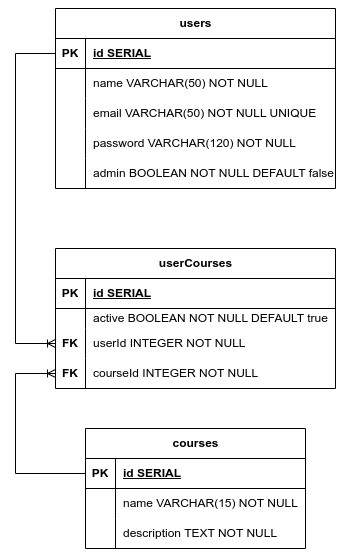

The diagram above was exported from draw.io. Its source (the exported page's mxGraphModel, read from the mxfile embedded in the PNG):
<mxGraphModel dx="1114" dy="699" grid="1" gridSize="10" guides="1" tooltips="1" connect="1" arrows="1" fold="1" page="1" pageScale="1" pageWidth="850" pageHeight="1100" math="0" shadow="0" extFonts="Permanent Marker^https://fonts.googleapis.com/css?family=Permanent+Marker">
  <root>
    <mxCell id="0" />
    <mxCell id="1" parent="0" />
    <mxCell id="ng0AlqeQphX5Jyqcmg5B-1" value="users" style="shape=table;startSize=30;container=1;collapsible=1;childLayout=tableLayout;fixedRows=1;rowLines=0;fontStyle=1;align=center;resizeLast=1;html=1;fontFamily=Helvetica;" vertex="1" parent="1">
      <mxGeometry x="360" y="50" width="280" height="180" as="geometry" />
    </mxCell>
    <mxCell id="ng0AlqeQphX5Jyqcmg5B-2" value="" style="shape=tableRow;horizontal=0;startSize=0;swimlaneHead=0;swimlaneBody=0;fillColor=none;collapsible=0;dropTarget=0;points=[[0,0.5],[1,0.5]];portConstraint=eastwest;top=0;left=0;right=0;bottom=1;fontFamily=Helvetica;" vertex="1" parent="ng0AlqeQphX5Jyqcmg5B-1">
      <mxGeometry y="30" width="280" height="30" as="geometry" />
    </mxCell>
    <mxCell id="ng0AlqeQphX5Jyqcmg5B-3" value="PK" style="shape=partialRectangle;connectable=0;fillColor=none;top=0;left=0;bottom=0;right=0;fontStyle=1;overflow=hidden;whiteSpace=wrap;html=1;fontFamily=Helvetica;" vertex="1" parent="ng0AlqeQphX5Jyqcmg5B-2">
      <mxGeometry width="30" height="30" as="geometry">
        <mxRectangle width="30" height="30" as="alternateBounds" />
      </mxGeometry>
    </mxCell>
    <mxCell id="ng0AlqeQphX5Jyqcmg5B-4" value="id SERIAL" style="shape=partialRectangle;connectable=0;fillColor=none;top=0;left=0;bottom=0;right=0;align=left;spacingLeft=6;fontStyle=5;overflow=hidden;whiteSpace=wrap;html=1;fontFamily=Helvetica;" vertex="1" parent="ng0AlqeQphX5Jyqcmg5B-2">
      <mxGeometry x="30" width="250" height="30" as="geometry">
        <mxRectangle width="250" height="30" as="alternateBounds" />
      </mxGeometry>
    </mxCell>
    <mxCell id="ng0AlqeQphX5Jyqcmg5B-5" value="" style="shape=tableRow;horizontal=0;startSize=0;swimlaneHead=0;swimlaneBody=0;fillColor=none;collapsible=0;dropTarget=0;points=[[0,0.5],[1,0.5]];portConstraint=eastwest;top=0;left=0;right=0;bottom=0;fontFamily=Helvetica;" vertex="1" parent="ng0AlqeQphX5Jyqcmg5B-1">
      <mxGeometry y="60" width="280" height="30" as="geometry" />
    </mxCell>
    <mxCell id="ng0AlqeQphX5Jyqcmg5B-6" value="" style="shape=partialRectangle;connectable=0;fillColor=none;top=0;left=0;bottom=0;right=0;editable=1;overflow=hidden;whiteSpace=wrap;html=1;fontFamily=Helvetica;" vertex="1" parent="ng0AlqeQphX5Jyqcmg5B-5">
      <mxGeometry width="30" height="30" as="geometry">
        <mxRectangle width="30" height="30" as="alternateBounds" />
      </mxGeometry>
    </mxCell>
    <mxCell id="ng0AlqeQphX5Jyqcmg5B-7" value="name VARCHAR(50) NOT NULL" style="shape=partialRectangle;connectable=0;fillColor=none;top=0;left=0;bottom=0;right=0;align=left;spacingLeft=6;overflow=hidden;whiteSpace=wrap;html=1;fontFamily=Helvetica;" vertex="1" parent="ng0AlqeQphX5Jyqcmg5B-5">
      <mxGeometry x="30" width="250" height="30" as="geometry">
        <mxRectangle width="250" height="30" as="alternateBounds" />
      </mxGeometry>
    </mxCell>
    <mxCell id="ng0AlqeQphX5Jyqcmg5B-8" value="" style="shape=tableRow;horizontal=0;startSize=0;swimlaneHead=0;swimlaneBody=0;fillColor=none;collapsible=0;dropTarget=0;points=[[0,0.5],[1,0.5]];portConstraint=eastwest;top=0;left=0;right=0;bottom=0;fontFamily=Helvetica;" vertex="1" parent="ng0AlqeQphX5Jyqcmg5B-1">
      <mxGeometry y="90" width="280" height="30" as="geometry" />
    </mxCell>
    <mxCell id="ng0AlqeQphX5Jyqcmg5B-9" value="" style="shape=partialRectangle;connectable=0;fillColor=none;top=0;left=0;bottom=0;right=0;editable=1;overflow=hidden;whiteSpace=wrap;html=1;fontFamily=Helvetica;" vertex="1" parent="ng0AlqeQphX5Jyqcmg5B-8">
      <mxGeometry width="30" height="30" as="geometry">
        <mxRectangle width="30" height="30" as="alternateBounds" />
      </mxGeometry>
    </mxCell>
    <mxCell id="ng0AlqeQphX5Jyqcmg5B-10" value="email VARCHAR(50) NOT NULL UNIQUE" style="shape=partialRectangle;connectable=0;fillColor=none;top=0;left=0;bottom=0;right=0;align=left;spacingLeft=6;overflow=hidden;whiteSpace=wrap;html=1;fontFamily=Helvetica;" vertex="1" parent="ng0AlqeQphX5Jyqcmg5B-8">
      <mxGeometry x="30" width="250" height="30" as="geometry">
        <mxRectangle width="250" height="30" as="alternateBounds" />
      </mxGeometry>
    </mxCell>
    <mxCell id="ng0AlqeQphX5Jyqcmg5B-11" value="" style="shape=tableRow;horizontal=0;startSize=0;swimlaneHead=0;swimlaneBody=0;fillColor=none;collapsible=0;dropTarget=0;points=[[0,0.5],[1,0.5]];portConstraint=eastwest;top=0;left=0;right=0;bottom=0;fontFamily=Helvetica;" vertex="1" parent="ng0AlqeQphX5Jyqcmg5B-1">
      <mxGeometry y="120" width="280" height="30" as="geometry" />
    </mxCell>
    <mxCell id="ng0AlqeQphX5Jyqcmg5B-12" value="" style="shape=partialRectangle;connectable=0;fillColor=none;top=0;left=0;bottom=0;right=0;editable=1;overflow=hidden;whiteSpace=wrap;html=1;fontFamily=Helvetica;" vertex="1" parent="ng0AlqeQphX5Jyqcmg5B-11">
      <mxGeometry width="30" height="30" as="geometry">
        <mxRectangle width="30" height="30" as="alternateBounds" />
      </mxGeometry>
    </mxCell>
    <mxCell id="ng0AlqeQphX5Jyqcmg5B-13" value="password VARCHAR(120) NOT NULL" style="shape=partialRectangle;connectable=0;fillColor=none;top=0;left=0;bottom=0;right=0;align=left;spacingLeft=6;overflow=hidden;whiteSpace=wrap;html=1;fontFamily=Helvetica;" vertex="1" parent="ng0AlqeQphX5Jyqcmg5B-11">
      <mxGeometry x="30" width="250" height="30" as="geometry">
        <mxRectangle width="250" height="30" as="alternateBounds" />
      </mxGeometry>
    </mxCell>
    <mxCell id="ng0AlqeQphX5Jyqcmg5B-14" value="" style="shape=tableRow;horizontal=0;startSize=0;swimlaneHead=0;swimlaneBody=0;fillColor=none;collapsible=0;dropTarget=0;points=[[0,0.5],[1,0.5]];portConstraint=eastwest;top=0;left=0;right=0;bottom=0;fontFamily=Helvetica;" vertex="1" parent="ng0AlqeQphX5Jyqcmg5B-1">
      <mxGeometry y="150" width="280" height="30" as="geometry" />
    </mxCell>
    <mxCell id="ng0AlqeQphX5Jyqcmg5B-15" value="" style="shape=partialRectangle;connectable=0;fillColor=none;top=0;left=0;bottom=0;right=0;editable=1;overflow=hidden;whiteSpace=wrap;html=1;fontFamily=Helvetica;" vertex="1" parent="ng0AlqeQphX5Jyqcmg5B-14">
      <mxGeometry width="30" height="30" as="geometry">
        <mxRectangle width="30" height="30" as="alternateBounds" />
      </mxGeometry>
    </mxCell>
    <mxCell id="ng0AlqeQphX5Jyqcmg5B-16" value="admin BOOLEAN NOT NULL DEFAULT false" style="shape=partialRectangle;connectable=0;fillColor=none;top=0;left=0;bottom=0;right=0;align=left;spacingLeft=6;overflow=hidden;whiteSpace=wrap;html=1;fontFamily=Helvetica;" vertex="1" parent="ng0AlqeQphX5Jyqcmg5B-14">
      <mxGeometry x="30" width="250" height="30" as="geometry">
        <mxRectangle width="250" height="30" as="alternateBounds" />
      </mxGeometry>
    </mxCell>
    <mxCell id="ng0AlqeQphX5Jyqcmg5B-17" value="&lt;span style=&quot;box-sizing: border-box;&quot;&gt;courses&lt;/span&gt;" style="shape=table;startSize=30;container=1;collapsible=1;childLayout=tableLayout;fixedRows=1;rowLines=0;fontStyle=1;align=center;resizeLast=1;html=1;fontFamily=Helvetica;" vertex="1" parent="1">
      <mxGeometry x="390" y="470" width="220" height="120" as="geometry" />
    </mxCell>
    <mxCell id="ng0AlqeQphX5Jyqcmg5B-18" value="" style="shape=tableRow;horizontal=0;startSize=0;swimlaneHead=0;swimlaneBody=0;fillColor=none;collapsible=0;dropTarget=0;points=[[0,0.5],[1,0.5]];portConstraint=eastwest;top=0;left=0;right=0;bottom=1;fontFamily=Helvetica;" vertex="1" parent="ng0AlqeQphX5Jyqcmg5B-17">
      <mxGeometry y="30" width="220" height="30" as="geometry" />
    </mxCell>
    <mxCell id="ng0AlqeQphX5Jyqcmg5B-19" value="PK" style="shape=partialRectangle;connectable=0;fillColor=none;top=0;left=0;bottom=0;right=0;fontStyle=1;overflow=hidden;whiteSpace=wrap;html=1;fontFamily=Helvetica;" vertex="1" parent="ng0AlqeQphX5Jyqcmg5B-18">
      <mxGeometry width="30" height="30" as="geometry">
        <mxRectangle width="30" height="30" as="alternateBounds" />
      </mxGeometry>
    </mxCell>
    <mxCell id="ng0AlqeQphX5Jyqcmg5B-20" value="id SERIAL" style="shape=partialRectangle;connectable=0;fillColor=none;top=0;left=0;bottom=0;right=0;align=left;spacingLeft=6;fontStyle=5;overflow=hidden;whiteSpace=wrap;html=1;fontFamily=Helvetica;" vertex="1" parent="ng0AlqeQphX5Jyqcmg5B-18">
      <mxGeometry x="30" width="190" height="30" as="geometry">
        <mxRectangle width="190" height="30" as="alternateBounds" />
      </mxGeometry>
    </mxCell>
    <mxCell id="ng0AlqeQphX5Jyqcmg5B-21" value="" style="shape=tableRow;horizontal=0;startSize=0;swimlaneHead=0;swimlaneBody=0;fillColor=none;collapsible=0;dropTarget=0;points=[[0,0.5],[1,0.5]];portConstraint=eastwest;top=0;left=0;right=0;bottom=0;fontFamily=Helvetica;" vertex="1" parent="ng0AlqeQphX5Jyqcmg5B-17">
      <mxGeometry y="60" width="220" height="30" as="geometry" />
    </mxCell>
    <mxCell id="ng0AlqeQphX5Jyqcmg5B-22" value="" style="shape=partialRectangle;connectable=0;fillColor=none;top=0;left=0;bottom=0;right=0;editable=1;overflow=hidden;whiteSpace=wrap;html=1;fontFamily=Helvetica;" vertex="1" parent="ng0AlqeQphX5Jyqcmg5B-21">
      <mxGeometry width="30" height="30" as="geometry">
        <mxRectangle width="30" height="30" as="alternateBounds" />
      </mxGeometry>
    </mxCell>
    <mxCell id="ng0AlqeQphX5Jyqcmg5B-23" value="name VARCHAR(15) NOT NULL" style="shape=partialRectangle;connectable=0;fillColor=none;top=0;left=0;bottom=0;right=0;align=left;spacingLeft=6;overflow=hidden;whiteSpace=wrap;html=1;fontFamily=Helvetica;" vertex="1" parent="ng0AlqeQphX5Jyqcmg5B-21">
      <mxGeometry x="30" width="190" height="30" as="geometry">
        <mxRectangle width="190" height="30" as="alternateBounds" />
      </mxGeometry>
    </mxCell>
    <mxCell id="ng0AlqeQphX5Jyqcmg5B-24" value="" style="shape=tableRow;horizontal=0;startSize=0;swimlaneHead=0;swimlaneBody=0;fillColor=none;collapsible=0;dropTarget=0;points=[[0,0.5],[1,0.5]];portConstraint=eastwest;top=0;left=0;right=0;bottom=0;fontFamily=Helvetica;" vertex="1" parent="ng0AlqeQphX5Jyqcmg5B-17">
      <mxGeometry y="90" width="220" height="30" as="geometry" />
    </mxCell>
    <mxCell id="ng0AlqeQphX5Jyqcmg5B-25" value="" style="shape=partialRectangle;connectable=0;fillColor=none;top=0;left=0;bottom=0;right=0;editable=1;overflow=hidden;whiteSpace=wrap;html=1;fontFamily=Helvetica;" vertex="1" parent="ng0AlqeQphX5Jyqcmg5B-24">
      <mxGeometry width="30" height="30" as="geometry">
        <mxRectangle width="30" height="30" as="alternateBounds" />
      </mxGeometry>
    </mxCell>
    <mxCell id="ng0AlqeQphX5Jyqcmg5B-26" value="description&amp;nbsp;TEXT NOT NULL" style="shape=partialRectangle;connectable=0;fillColor=none;top=0;left=0;bottom=0;right=0;align=left;spacingLeft=6;overflow=hidden;whiteSpace=wrap;html=1;fontFamily=Helvetica;" vertex="1" parent="ng0AlqeQphX5Jyqcmg5B-24">
      <mxGeometry x="30" width="190" height="30" as="geometry">
        <mxRectangle width="190" height="30" as="alternateBounds" />
      </mxGeometry>
    </mxCell>
    <mxCell id="ng0AlqeQphX5Jyqcmg5B-33" value="userCourses" style="shape=table;startSize=30;container=1;collapsible=1;childLayout=tableLayout;fixedRows=1;rowLines=0;fontStyle=1;align=center;resizeLast=1;html=1;fontFamily=Helvetica;" vertex="1" parent="1">
      <mxGeometry x="360" y="290" width="280" height="140" as="geometry" />
    </mxCell>
    <mxCell id="ng0AlqeQphX5Jyqcmg5B-34" value="" style="shape=tableRow;horizontal=0;startSize=0;swimlaneHead=0;swimlaneBody=0;fillColor=none;collapsible=0;dropTarget=0;points=[[0,0.5],[1,0.5]];portConstraint=eastwest;top=0;left=0;right=0;bottom=1;fontFamily=Helvetica;" vertex="1" parent="ng0AlqeQphX5Jyqcmg5B-33">
      <mxGeometry y="30" width="280" height="30" as="geometry" />
    </mxCell>
    <mxCell id="ng0AlqeQphX5Jyqcmg5B-35" value="PK" style="shape=partialRectangle;connectable=0;fillColor=none;top=0;left=0;bottom=0;right=0;fontStyle=1;overflow=hidden;whiteSpace=wrap;html=1;fontFamily=Helvetica;" vertex="1" parent="ng0AlqeQphX5Jyqcmg5B-34">
      <mxGeometry width="30" height="30" as="geometry">
        <mxRectangle width="30" height="30" as="alternateBounds" />
      </mxGeometry>
    </mxCell>
    <mxCell id="ng0AlqeQphX5Jyqcmg5B-36" value="id SERIAL" style="shape=partialRectangle;connectable=0;fillColor=none;top=0;left=0;bottom=0;right=0;align=left;spacingLeft=6;fontStyle=5;overflow=hidden;whiteSpace=wrap;html=1;fontFamily=Helvetica;" vertex="1" parent="ng0AlqeQphX5Jyqcmg5B-34">
      <mxGeometry x="30" width="250" height="30" as="geometry">
        <mxRectangle width="250" height="30" as="alternateBounds" />
      </mxGeometry>
    </mxCell>
    <mxCell id="ng0AlqeQphX5Jyqcmg5B-37" value="" style="shape=tableRow;horizontal=0;startSize=0;swimlaneHead=0;swimlaneBody=0;fillColor=none;collapsible=0;dropTarget=0;points=[[0,0.5],[1,0.5]];portConstraint=eastwest;top=0;left=0;right=0;bottom=0;fontFamily=Helvetica;" vertex="1" parent="ng0AlqeQphX5Jyqcmg5B-33">
      <mxGeometry y="60" width="280" height="20" as="geometry" />
    </mxCell>
    <mxCell id="ng0AlqeQphX5Jyqcmg5B-38" value="" style="shape=partialRectangle;connectable=0;fillColor=none;top=0;left=0;bottom=0;right=0;editable=1;overflow=hidden;whiteSpace=wrap;html=1;fontFamily=Helvetica;" vertex="1" parent="ng0AlqeQphX5Jyqcmg5B-37">
      <mxGeometry width="30" height="20" as="geometry">
        <mxRectangle width="30" height="20" as="alternateBounds" />
      </mxGeometry>
    </mxCell>
    <mxCell id="ng0AlqeQphX5Jyqcmg5B-39" value="active BOOLEAN NOT NULL DEFAULT true" style="shape=partialRectangle;connectable=0;fillColor=none;top=0;left=0;bottom=0;right=0;align=left;spacingLeft=6;overflow=hidden;whiteSpace=wrap;html=1;fontFamily=Helvetica;" vertex="1" parent="ng0AlqeQphX5Jyqcmg5B-37">
      <mxGeometry x="30" width="250" height="20" as="geometry">
        <mxRectangle width="250" height="20" as="alternateBounds" />
      </mxGeometry>
    </mxCell>
    <mxCell id="ng0AlqeQphX5Jyqcmg5B-40" value="" style="shape=tableRow;horizontal=0;startSize=0;swimlaneHead=0;swimlaneBody=0;fillColor=none;collapsible=0;dropTarget=0;points=[[0,0.5],[1,0.5]];portConstraint=eastwest;top=0;left=0;right=0;bottom=0;fontFamily=Helvetica;" vertex="1" parent="ng0AlqeQphX5Jyqcmg5B-33">
      <mxGeometry y="80" width="280" height="30" as="geometry" />
    </mxCell>
    <mxCell id="ng0AlqeQphX5Jyqcmg5B-41" value="&lt;b&gt;FK&lt;/b&gt;" style="shape=partialRectangle;connectable=0;fillColor=none;top=0;left=0;bottom=0;right=0;editable=1;overflow=hidden;whiteSpace=wrap;html=1;fontFamily=Helvetica;" vertex="1" parent="ng0AlqeQphX5Jyqcmg5B-40">
      <mxGeometry width="30" height="30" as="geometry">
        <mxRectangle width="30" height="30" as="alternateBounds" />
      </mxGeometry>
    </mxCell>
    <mxCell id="ng0AlqeQphX5Jyqcmg5B-42" value="userId INTEGER NOT NULL" style="shape=partialRectangle;connectable=0;fillColor=none;top=0;left=0;bottom=0;right=0;align=left;spacingLeft=6;overflow=hidden;whiteSpace=wrap;html=1;fontFamily=Helvetica;" vertex="1" parent="ng0AlqeQphX5Jyqcmg5B-40">
      <mxGeometry x="30" width="250" height="30" as="geometry">
        <mxRectangle width="250" height="30" as="alternateBounds" />
      </mxGeometry>
    </mxCell>
    <mxCell id="ng0AlqeQphX5Jyqcmg5B-43" value="" style="shape=tableRow;horizontal=0;startSize=0;swimlaneHead=0;swimlaneBody=0;fillColor=none;collapsible=0;dropTarget=0;points=[[0,0.5],[1,0.5]];portConstraint=eastwest;top=0;left=0;right=0;bottom=0;fontFamily=Helvetica;" vertex="1" parent="ng0AlqeQphX5Jyqcmg5B-33">
      <mxGeometry y="110" width="280" height="30" as="geometry" />
    </mxCell>
    <mxCell id="ng0AlqeQphX5Jyqcmg5B-44" value="&lt;b style=&quot;border-color: var(--border-color);&quot;&gt;FK&lt;/b&gt;" style="shape=partialRectangle;connectable=0;fillColor=none;top=0;left=0;bottom=0;right=0;editable=1;overflow=hidden;whiteSpace=wrap;html=1;fontFamily=Helvetica;" vertex="1" parent="ng0AlqeQphX5Jyqcmg5B-43">
      <mxGeometry width="30" height="30" as="geometry">
        <mxRectangle width="30" height="30" as="alternateBounds" />
      </mxGeometry>
    </mxCell>
    <mxCell id="ng0AlqeQphX5Jyqcmg5B-45" value="courseId INTEGER NOT NULL" style="shape=partialRectangle;connectable=0;fillColor=none;top=0;left=0;bottom=0;right=0;align=left;spacingLeft=6;overflow=hidden;whiteSpace=wrap;html=1;fontFamily=Helvetica;" vertex="1" parent="ng0AlqeQphX5Jyqcmg5B-43">
      <mxGeometry x="30" width="250" height="30" as="geometry">
        <mxRectangle width="250" height="30" as="alternateBounds" />
      </mxGeometry>
    </mxCell>
    <mxCell id="ng0AlqeQphX5Jyqcmg5B-49" value="" style="edgeStyle=elbowEdgeStyle;fontSize=12;html=1;endArrow=ERoneToMany;rounded=0;entryX=0;entryY=0.5;entryDx=0;entryDy=0;exitX=0;exitY=0.5;exitDx=0;exitDy=0;endFill=0;" edge="1" parent="1" source="ng0AlqeQphX5Jyqcmg5B-18" target="ng0AlqeQphX5Jyqcmg5B-43">
      <mxGeometry width="100" height="100" relative="1" as="geometry">
        <mxPoint x="360" y="580" as="sourcePoint" />
        <mxPoint x="460" y="430" as="targetPoint" />
        <Array as="points">
          <mxPoint x="320" y="470" />
        </Array>
      </mxGeometry>
    </mxCell>
    <mxCell id="ng0AlqeQphX5Jyqcmg5B-51" value="" style="edgeStyle=elbowEdgeStyle;fontSize=12;html=1;endArrow=ERoneToMany;rounded=0;entryX=0;entryY=0.5;entryDx=0;entryDy=0;exitX=0;exitY=0.5;exitDx=0;exitDy=0;endFill=0;" edge="1" parent="1" source="ng0AlqeQphX5Jyqcmg5B-2" target="ng0AlqeQphX5Jyqcmg5B-40">
      <mxGeometry width="100" height="100" relative="1" as="geometry">
        <mxPoint x="370" y="420" as="sourcePoint" />
        <mxPoint x="470" y="320" as="targetPoint" />
        <Array as="points">
          <mxPoint x="320" y="240" />
        </Array>
      </mxGeometry>
    </mxCell>
  </root>
</mxGraphModel>